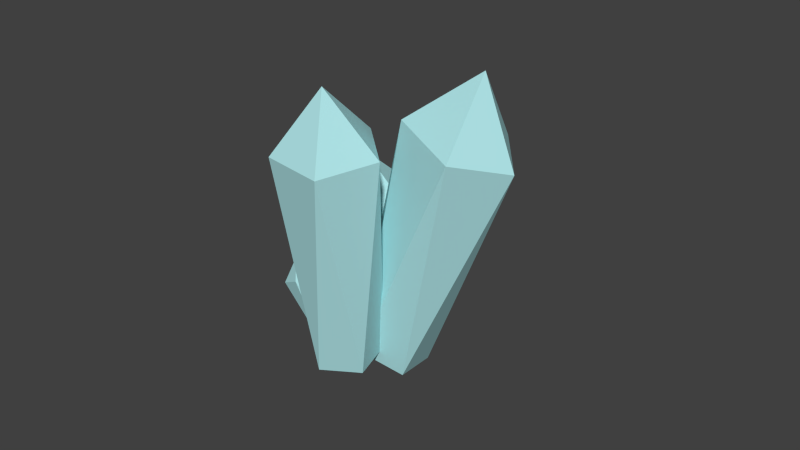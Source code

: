 # Source: crystal.blend  (saved by Blender 2.71.0; exported with 4.5.12 LTS)
import bpy
from mathutils import Matrix  # noqa: F401  (used for matrix-valued properties, if any)

bpy.ops.wm.read_factory_settings(use_empty=True)
scene = bpy.context.scene
scene.name = 'Scene'

# ---- collections
col_collection_1 = bpy.data.collections.new('Collection 1'); scene.collection.children.link(col_collection_1)

# ---- materials (node trees are filled in below, after node groups)
mat_crystal = bpy.data.materials.new('crystal')
mat_crystal.alpha_threshold = 0.0
mat_crystal.use_transparent_shadow = False
mat_crystal.diffuse_color = (0.4318, 0.7771, 0.8, 1.0)
mat_crystal.specular_color = (1.0, 0.2972, 0.889)
mat_crystal.roughness = 0.5
mat_crystal.specular_intensity = 1.0
mat_crystal.line_color = (0.0, 0.0, 0.0, 1.0)

# ---- material node trees

# ---- world
world_world = bpy.data.worlds.new('World'); scene.world = world_world
world_world.color = (0.05088, 0.05088, 0.05088)
world_world.use_sun_shadow = False
world_world.sun_shadow_jitter_overblur = 0.0
world_world.cycles.sampling_method = 'MANUAL'
world_world.cycles.sample_map_resolution = 256

# ---- meshes
me_icosphere_003 = bpy.data.meshes.new('Icosphere.003')
me_icosphere_003.from_pydata([(1.638, 2.126, -2.618), (1.488, 1.224, -2.338), (0.6529, 1.347, -1.91), (0.2868, 2.325, -1.925), (0.8956, 2.807, -2.363), (6.729, 3.371, 1.559), (5.871, 2.693, 2.177), (4.825, 3.651, 2.537), (5.036, 4.922, 2.142), (6.213, 4.749, 1.538), (6.562, 4.205, 2.77), (0.5135, -0.373, -1.593), (-0.1961, -0.6036, -1.593), (-0.6347, 3.913e-09, -1.593), (-0.1961, 0.6036, -1.593), (0.5135, 0.373, -1.593), (0.2764, -0.8506, 0.4472), (-0.7236, -0.5257, 0.4472), (-0.7236, 0.5257, 0.4472), (0.2764, 0.8506, 0.4472), (0.8944, 0.0, 0.4472), (0.0, 0.0, 1.0), (2.199, -1.403, -2.534), (0.7431, -2.17, -1.992), (-0.2561, -0.8474, -1.469), (0.5822, 0.7373, -1.687), (2.099, 0.3941, -2.345), (6.701, -3.6, 3.319), (4.563, -3.116, 4.246), (4.423, -0.5843, 4.512), (6.474, 0.497, 3.749), (7.882, -1.367, 3.012), (7.346, -1.899, 5.332), (2.497, 0.2859, -3.297), (1.127, -0.04571, -2.264), (0.394, 1.426, -1.703), (1.311, 2.668, -2.39), (2.61, 1.963, -3.375), (10.11, -0.7749, 2.317), (8.275, 0.2185, 3.705), (8.435, 2.582, 3.595), (10.36, 3.049, 2.139), (11.4, 0.9747, 1.349), (11.92, 1.196, 4.038), (1.569, 0.4424, -2.316), (0.1372, 0.06987, -1.755), (-0.6344, 1.517, -1.485), (0.3206, 2.784, -1.881), (1.682, 2.12, -2.394), (4.236, -0.4144, 1.939), (2.317, 0.5214, 2.662), (2.477, 2.885, 2.553), (4.495, 3.41, 1.761), (5.582, 1.371, 1.382), (4.69, 1.6, 3.15)], [], [(0, 1, 2, 3, 4), (0, 4, 9), (1, 0, 5), (2, 1, 6), (3, 2, 7), (4, 3, 8), (0, 9, 5), (1, 5, 6), (2, 6, 7), (3, 7, 8), (4, 8, 9), (5, 9, 10), (6, 5, 10), (7, 6, 10), (8, 7, 10), (9, 8, 10), (11, 12, 13, 14, 15), (11, 15, 20), (12, 11, 16), (13, 12, 17), (14, 13, 18), (15, 14, 19), (11, 20, 16), (12, 16, 17), (13, 17, 18), (14, 18, 19), (15, 19, 20), (16, 20, 21), (17, 16, 21), (18, 17, 21), (19, 18, 21), (20, 19, 21), (22, 23, 24, 25, 26), (22, 26, 31), (23, 22, 27), (24, 23, 28), (25, 24, 29), (26, 25, 30), (22, 31, 27), (23, 27, 28), (24, 28, 29), (25, 29, 30), (26, 30, 31), (27, 31, 32), (28, 27, 32), (29, 28, 32), (30, 29, 32), (31, 30, 32), (33, 34, 35, 36, 37), (33, 37, 42), (34, 33, 38), (35, 34, 39), (36, 35, 40), (37, 36, 41), (33, 42, 38), (34, 38, 39), (35, 39, 40), (36, 40, 41), (37, 41, 42), (38, 42, 43), (39, 38, 43), (40, 39, 43), (41, 40, 43), (42, 41, 43), (44, 45, 46, 47, 48), (44, 48, 53), (45, 44, 49), (46, 45, 50), (47, 46, 51), (48, 47, 52), (44, 53, 49), (45, 49, 50), (46, 50, 51), (47, 51, 52), (48, 52, 53), (49, 53, 54), (50, 49, 54), (51, 50, 54), (52, 51, 54), (53, 52, 54)])
me_icosphere_003.materials.append(mat_crystal)
me_icosphere_003.use_remesh_preserve_volume = False
me_icosphere_003.use_remesh_preserve_attributes = False
me_icosphere_003.use_mirror_vertex_groups = False
me_icosphere_003.update()

# ---- objects
ob_icosphere_003 = bpy.data.objects.new('Icosphere.003', me_icosphere_003)

# ---- transforms, parenting, visibility, modifiers, constraints
ob_icosphere_003.location = (0.0, 0.0, 0.0)
ob_icosphere_003.rotation_euler = (0.02909, -0.5066, 0.077)
ob_icosphere_003.scale = (0.06866, 0.06866, 0.09852)
ob_icosphere_003.lineart.crease_threshold = 0.0

# ---- collection membership
col_collection_1.objects.link(ob_icosphere_003)

# ---- scene / render settings (as saved in the file)
scene.frame_start = 1; scene.frame_end = 250; scene.frame_set(1)
scene.render.engine = 'BLENDER_EEVEE_NEXT'
scene.render.resolution_percentage = 50
scene.render.dither_intensity = 0.0
scene.cycles.use_denoising = False
scene.cycles.samples = 10
scene.cycles.sampling_pattern = 'TABULATED_SOBOL'
scene.cycles.light_sampling_threshold = 0.0
scene.cycles.use_adaptive_sampling = False
scene.cycles.use_light_tree = False
scene.cycles.blur_glossy = 0.0
scene.cycles.volume_bounces = 1
scene.cycles.pixel_filter_type = 'GAUSSIAN'
scene.cycles.sample_clamp_indirect = 0.0
scene.view_settings.view_transform = 'Standard'
bpy.context.view_layer.update()

# ---- added for rendering (the .blend has no active camera and no usable light): camera, sun
cam_auto = bpy.data.cameras.new('AutoCamera')
cam_auto.lens = 50.0
cam_auto.sensor_width = 36.0
cam_auto.clip_end = 1000.0
ob_auto_camera = bpy.data.objects.new('AutoCamera', cam_auto)
scene.collection.objects.link(ob_auto_camera)
ob_auto_camera.location = (1.98754, -1.97899, 1.63431)
ob_auto_camera.rotation_euler = (1.09748, -7.21219e-08, 0.694738)
scene.camera = ob_auto_camera
light_auto_sun = bpy.data.lights.new('AutoSun', 'SUN')
light_auto_sun.energy = 3.0
light_auto_sun.angle = 0.0523599
ob_auto_sun = bpy.data.objects.new('AutoSun', light_auto_sun)
scene.collection.objects.link(ob_auto_sun)
ob_auto_sun.rotation_euler = (0.872665, 0.174533, 0.523599)
bpy.context.view_layer.update()
